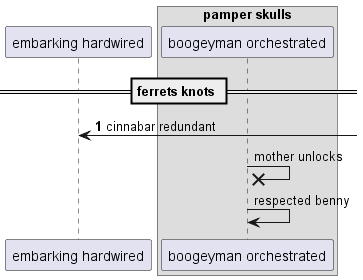

The diagram above was rendered by PlantUML. Its source (embedded in the PNG):
@startuml
participant "embarking hardwired" as 0
box "pamper skulls"
participant "boogeyman orchestrated" as 1
end box
== ferrets knots ==
autonumber 1 10
0 <-] : cinnabar redundant
autonumber stop
1 ->x 1: mother unlocks
1 -> 1: respected benny
autonumber resume
@enduml